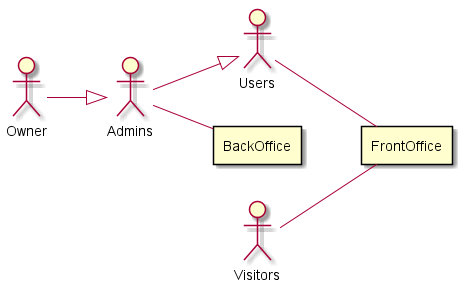

The diagram above was rendered by PlantUML. Its source (embedded in the PNG):
@startuml
left to right direction
:Owner:
:Admins:
:Users:
:Visitors:
rectangle BackOffice
rectangle FrontOffice
Owner -down-|> Admins
Admins -down-|> Users
Visitors -- FrontOffice
Users -- FrontOffice
Admins -- BackOffice
@enduml